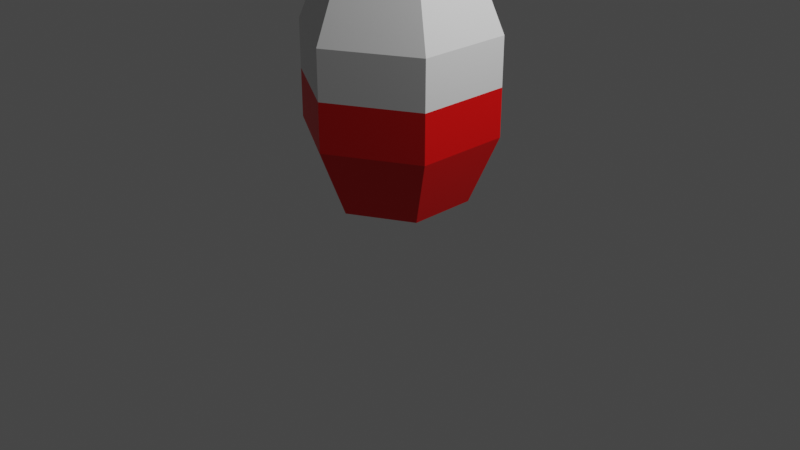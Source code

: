 # Source: pigulka.blend  (saved by Blender 2.82.7; exported with 4.5.12 LTS)
import bpy
from mathutils import Matrix  # noqa: F401  (used for matrix-valued properties, if any)

bpy.ops.wm.read_factory_settings(use_empty=True)
scene = bpy.context.scene
scene.name = 'Scene'

# ---- collections
col_collection = bpy.data.collections.new('Collection'); scene.collection.children.link(col_collection)

# ---- materials (node trees are filled in below, after node groups)
mat_kolor1 = bpy.data.materials.new('kolor1')
mat_kolor1.use_transparent_shadow = False
mat_kolor2 = bpy.data.materials.new('kolor2')
mat_kolor2.use_transparent_shadow = False

# ---- material node trees
mat_kolor1.use_nodes = True; mat_kolor1.node_tree.nodes.clear()
_N = mat_kolor1.node_tree.nodes; _L = mat_kolor1.node_tree.links
n0 = _N.new('ShaderNodeOutputMaterial'); n0.name = 'Material Output'; n0.location = (300, 300)
n1 = _N.new('ShaderNodeBsdfPrincipled'); n1.name = 'Principled BSDF'; n1.location = (10, 300)
n1.distribution = 'GGX'
n1.subsurface_method = 'BURLEY'
n1.inputs[3].default_value = 1.45
n1.inputs[27].default_value = (0.0, 0.0, 0.0, 1.0)
n1.inputs[28].default_value = 1.0
_L.new(n1.outputs[0], n0.inputs[0])
n0.is_active_output = True
mat_kolor2.use_nodes = True; mat_kolor2.node_tree.nodes.clear()
_N = mat_kolor2.node_tree.nodes; _L = mat_kolor2.node_tree.links
n0 = _N.new('ShaderNodeOutputMaterial'); n0.name = 'Material Output'; n0.location = (300, 300)
n1 = _N.new('ShaderNodeBsdfPrincipled'); n1.name = 'Principled BSDF'; n1.location = (10, 300)
n1.distribution = 'GGX'
n1.subsurface_method = 'BURLEY'
n1.inputs[0].default_value = (0.8, 0.0, 0.0, 1.0)
n1.inputs[3].default_value = 1.45
n1.inputs[27].default_value = (0.0, 0.0, 0.0, 1.0)
n1.inputs[28].default_value = 1.0
_L.new(n1.outputs[0], n0.inputs[0])
n0.is_active_output = True

# ---- world
world_world = bpy.data.worlds.new('World'); scene.world = world_world
world_world.use_nodes = True; world_world.node_tree.nodes.clear()
_N = world_world.node_tree.nodes; _L = world_world.node_tree.links
n0 = _N.new('ShaderNodeOutputWorld'); n0.name = 'World Output'; n0.location = (300, 300)
n1 = _N.new('ShaderNodeBackground'); n1.name = 'Background'; n1.location = (10, 300)
n1.inputs[0].default_value = (0.05088, 0.05088, 0.05088, 1.0)
_L.new(n1.outputs[0], n0.inputs[0])
n0.is_active_output = True
world_world.color = (0.05088, 0.05088, 0.05088)
world_world.use_sun_shadow = False
world_world.sun_shadow_jitter_overblur = 0.0

# ---- cameras
cam_camera = bpy.data.cameras.new('Camera')
cam_camera.clip_end = 100.0
cam_camera.ortho_scale = 7.314

# ---- lights
light_light = bpy.data.lights.new('Light', 'POINT')
light_light.transmission_factor = 0.0
light_light.energy = 1000.0
light_light.shadow_soft_size = 0.1
light_light.shadow_maximum_resolution = 0.006
light_light.use_absolute_resolution = True

# ---- meshes
me_sphere = bpy.data.meshes.new('Sphere')
me_sphere.from_pydata([(0.0, 1.0, -4.371e-08), (0.0, 0.7071, -0.7071), (0.866, 0.5, -4.371e-08), (0.6124, 0.3536, -0.7071), (0.866, -0.5, -4.371e-08), (0.6124, -0.3536, -0.7071), (-1.627e-07, -1.0, -4.371e-08), (-1.031e-07, -0.7071, -0.7071), (0.0, -8.742e-08, -1.0), (-0.866, -0.5, -4.371e-08), (-0.6124, -0.3536, -0.7071), (-0.866, 0.5, -4.371e-08), (-0.6124, 0.3536, -0.7071), (0.0, 0.7071, 1.707), (0.0, 1.0, 1.0), (0.6124, 0.3536, 1.707), (0.866, 0.5, 1.0), (0.6124, -0.3536, 1.707), (0.866, -0.5, 1.0), (-1.031e-07, -0.7071, 1.707), (-1.627e-07, -1.0, 1.0), (-7.571e-08, -1.311e-07, 2.0), (-0.6124, -0.3536, 1.707), (-0.866, -0.5, 1.0), (-0.6124, 0.3536, 1.707), (-0.866, 0.5, 1.0), (-1.627e-07, -1.0, 0.5), (0.866, -0.5, 0.5), (0.866, 0.5, 0.5), (0.0, 1.0, 0.5), (-0.866, 0.5, 0.5), (-0.866, -0.5, 0.5)], [], [(8, 1, 3), (1, 0, 2, 3), (3, 2, 4, 5), (8, 3, 5), (5, 4, 6, 7), (8, 5, 7), (8, 7, 10), (7, 6, 9, 10), (8, 10, 12), (10, 9, 11, 12), (8, 12, 1), (12, 11, 0, 1), (14, 13, 15, 16), (13, 21, 15), (15, 21, 17), (16, 15, 17, 18), (18, 17, 19, 20), (17, 21, 19), (20, 19, 22, 23), (19, 21, 22), (23, 22, 24, 25), (22, 21, 24), (25, 24, 13, 14), (24, 21, 13), (27, 18, 20, 26), (27, 28, 16, 18), (29, 14, 16, 28), (30, 25, 14, 29), (31, 23, 25, 30), (26, 20, 23, 31), (6, 26, 31, 9), (9, 31, 30, 11), (11, 30, 29, 0), (0, 29, 28, 2), (4, 2, 28, 27), (4, 27, 26, 6)])
me_sphere.polygons.foreach_set('material_index', [1, 1, 1, 1, 1, 1, 1, 1, 1, 1, 1, 1, 0, 0, 0, 0, 0, 0, 0, 0, 0, 0, 0, 0, 0, 0, 0, 0, 0, 0, 1, 1, 1, 1, 1, 1])
_uv = me_sphere.uv_layers.new(name='UVMap')
_uv.uv.foreach_set('vector', [0.5833, 0.0, 0.6667, 0.25, 0.5, 0.25, 0.6667, 0.25, 0.6667, 0.5, 0.5, 0.5, 0.5, 0.25, 0.5, 0.25, 0.5, 0.5, 0.3333, 0.5, 0.3333, 0.25, 0.4167, 0.0, 0.5, 0.25, 0.3333, 0.25, 0.3333, 0.25, 0.3333, 0.5, 0.1667, 0.5, 0.1667, 0.25, 0.25, 0.0, 0.3333, 0.25, 0.1667, 0.25, 0.08333, 0.0, 0.1667, 0.25, 0.0, 0.25, 0.1667, 0.25, 0.1667, 0.5, 0.0, 0.5, 0.0, 0.25, 0.9167, 0.0, 1.0, 0.25, 0.8333, 0.25, 1.0, 0.25, 1.0, 0.5, 0.8333, 0.5, 0.8333, 0.25, 0.75, 0.0, 0.8333, 0.25, 0.6667, 0.25, 0.8333, 0.25, 0.8333, 0.5, 0.6667, 0.5, 0.6667, 0.25, 0.6667, 0.5, 0.6667, 0.75, 0.5, 0.75, 0.5, 0.5, 0.6667, 0.75, 0.5833, 1.0, 0.5, 0.75, 0.5, 0.75, 0.4167, 1.0, 0.3333, 0.75, 0.5, 0.5, 0.5, 0.75, 0.3333, 0.75, 0.3333, 0.5, 0.3333, 0.5, 0.3333, 0.75, 0.1667, 0.75, 0.1667, 0.5, 0.3333, 0.75, 0.25, 1.0, 0.1667, 0.75, 0.1667, 0.5, 0.1667, 0.75, 0.0, 0.75, 0.0, 0.5, 0.1667, 0.75, 0.08333, 1.0, 0.0, 0.75, 1.0, 0.5, 1.0, 0.75, 0.8333, 0.75, 0.8333, 0.5, 1.0, 0.75, 0.9167, 1.0, 0.8333, 0.75, 0.8333, 0.5, 0.8333, 0.75, 0.6667, 0.75, 0.6667, 0.5, 0.8333, 0.75, 0.75, 1.0, 0.6667, 0.75, 0.3333, 0.5, 0.3333, 0.5, 0.1667, 0.5, 0.1667, 0.5, 0.3333, 0.5, 0.5, 0.5, 0.5, 0.5, 0.3333, 0.5, 0.6667, 0.5, 0.6667, 0.5, 0.5, 0.5, 0.5, 0.5, 0.8333, 0.5, 0.8333, 0.5, 0.6667, 0.5, 0.6667, 0.5, 1.0, 0.5, 1.0, 0.5, 0.8333, 0.5, 0.8333, 0.5, 0.1667, 0.5, 0.1667, 0.5, 0.0, 0.5, 0.5, 0.5, 0.1667, 0.5, 0.1667, 0.5, 0.5, 0.5, 1.0, 0.5, 1.0, 0.5, 1.0, 0.5, 0.8333, 0.5, 0.8333, 0.5, 0.8333, 0.5, 0.8333, 0.5, 0.6667, 0.5, 0.6667, 0.5, 0.6667, 0.5, 0.6667, 0.5, 0.5, 0.5, 0.5, 0.5, 0.3333, 0.5, 0.5, 0.5, 0.5, 0.5, 0.3333, 0.5, 0.3333, 0.5, 0.3333, 0.5, 0.1667, 0.5, 0.1667, 0.5])
me_sphere.materials.append(mat_kolor1)
me_sphere.materials.append(mat_kolor2)
me_sphere.use_remesh_fix_poles = True
me_sphere.use_remesh_preserve_attributes = False
me_sphere.use_mirror_vertex_groups = False
me_sphere.update()

# ---- objects
ob_light = bpy.data.objects.new('Light', light_light)
ob_camera = bpy.data.objects.new('Camera', cam_camera)
ob_sphere = bpy.data.objects.new('Sphere', me_sphere)

# ---- transforms, parenting, visibility, modifiers, constraints
ob_light.location = (4.076, 1.005, 5.904)
ob_light.rotation_euler = (0.6503, 0.05522, 1.866)
ob_light.lock_rotations_4d = False
ob_light.empty_display_type = 'ARROWS'
ob_light.color = (0.0, 0.0, 0.0, 0.0)
ob_light.lineart.crease_threshold = 0.0
ob_camera.location = (7.359, -6.926, 4.958)
ob_camera.rotation_euler = (1.109, 0.0, 0.8149)
ob_camera.lock_rotations_4d = False
ob_camera.empty_display_type = 'ARROWS'
ob_camera.color = (0.0, 0.0, 0.0, 0.0)
ob_camera.display_type = 'WIRE'
ob_camera.lineart.crease_threshold = 0.0
ob_sphere.location = (0.0, 0.0, 1.0)
ob_sphere.lineart.crease_threshold = 0.0

# ---- collection membership
col_collection.objects.link(ob_light)
col_collection.objects.link(ob_camera)
col_collection.objects.link(ob_sphere)

# ---- scene / render settings (as saved in the file)
scene.camera = ob_camera
scene.frame_start = 1; scene.frame_end = 250; scene.frame_set(1)
scene.render.engine = 'BLENDER_EEVEE_NEXT'
scene.cycles.use_denoising = False
scene.cycles.samples = 128
scene.cycles.sampling_pattern = 'TABULATED_SOBOL'
scene.cycles.use_adaptive_sampling = False
scene.cycles.use_light_tree = False
scene.view_settings.view_transform = 'Filmic'
bpy.context.view_layer.update()
